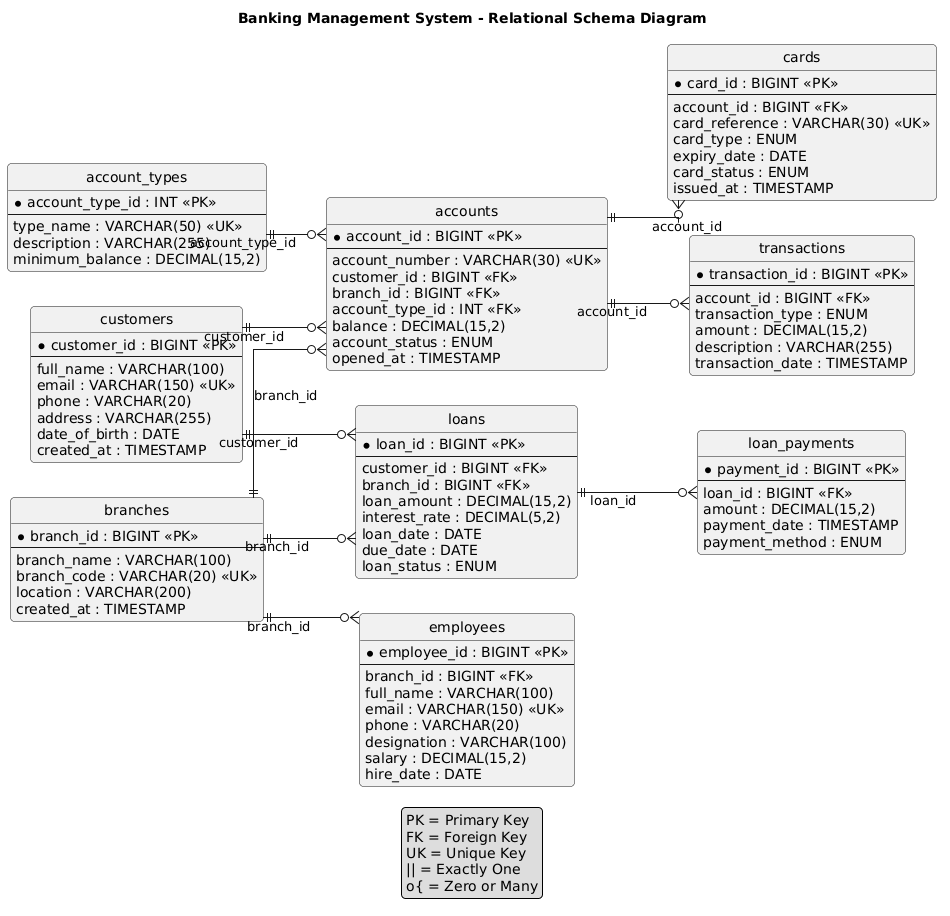

The diagram above was rendered by PlantUML. Its source (embedded in the PNG):
@startuml
title Banking Management System - Relational Schema Diagram

left to right direction
hide circle

skinparam linetype ortho
skinparam shadowing false
skinparam roundcorner 8
skinparam entity {
    BackgroundColor #F4F8FF
    BorderColor #345B8E
    FontColor #172B4D
}

entity "customers" as C {
    * customer_id : BIGINT <<PK>>
    --
    full_name : VARCHAR(100)
    email : VARCHAR(150) <<UK>>
    phone : VARCHAR(20)
    address : VARCHAR(255)
    date_of_birth : DATE
    created_at : TIMESTAMP
}

entity "branches" as B {
    * branch_id : BIGINT <<PK>>
    --
    branch_name : VARCHAR(100)
    branch_code : VARCHAR(20) <<UK>>
    location : VARCHAR(200)
    created_at : TIMESTAMP
}

entity "account_types" as AT {
    * account_type_id : INT <<PK>>
    --
    type_name : VARCHAR(50) <<UK>>
    description : VARCHAR(255)
    minimum_balance : DECIMAL(15,2)
}

entity "accounts" as A {
    * account_id : BIGINT <<PK>>
    --
    account_number : VARCHAR(30) <<UK>>
    customer_id : BIGINT <<FK>>
    branch_id : BIGINT <<FK>>
    account_type_id : INT <<FK>>
    balance : DECIMAL(15,2)
    account_status : ENUM
    opened_at : TIMESTAMP
}

entity "transactions" as T {
    * transaction_id : BIGINT <<PK>>
    --
    account_id : BIGINT <<FK>>
    transaction_type : ENUM
    amount : DECIMAL(15,2)
    description : VARCHAR(255)
    transaction_date : TIMESTAMP
}

entity "loans" as L {
    * loan_id : BIGINT <<PK>>
    --
    customer_id : BIGINT <<FK>>
    branch_id : BIGINT <<FK>>
    loan_amount : DECIMAL(15,2)
    interest_rate : DECIMAL(5,2)
    loan_date : DATE
    due_date : DATE
    loan_status : ENUM
}

entity "loan_payments" as LP {
    * payment_id : BIGINT <<PK>>
    --
    loan_id : BIGINT <<FK>>
    amount : DECIMAL(15,2)
    payment_date : TIMESTAMP
    payment_method : ENUM
}

entity "cards" as CD {
    * card_id : BIGINT <<PK>>
    --
    account_id : BIGINT <<FK>>
    card_reference : VARCHAR(30) <<UK>>
    card_type : ENUM
    expiry_date : DATE
    card_status : ENUM
    issued_at : TIMESTAMP
}

entity "employees" as E {
    * employee_id : BIGINT <<PK>>
    --
    branch_id : BIGINT <<FK>>
    full_name : VARCHAR(100)
    email : VARCHAR(150) <<UK>>
    phone : VARCHAR(20)
    designation : VARCHAR(100)
    salary : DECIMAL(15,2)
    hire_date : DATE
}

' Foreign Key Relationships (1:N)

C ||--o{ A : customer_id
B ||--o{ A : branch_id
AT ||--o{ A : account_type_id

A ||--o{ T : account_id
A ||--o{ CD : account_id

C ||--o{ L : customer_id
B ||--o{ L : branch_id

L ||--o{ LP : loan_id

B ||--o{ E : branch_id

legend bottom
  PK = Primary Key
  FK = Foreign Key
  UK = Unique Key
  || = Exactly One
  o{ = Zero or Many
endlegend
@enduml